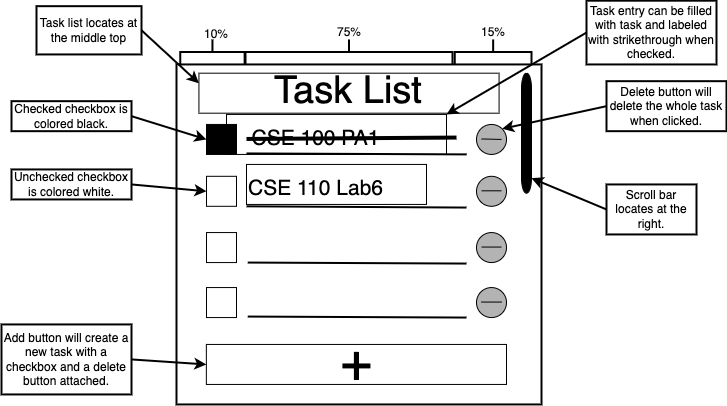

The diagram above was exported from draw.io. Its source (the exported page's mxGraphModel, read from the mxfile embedded in the PNG):
<mxGraphModel dx="714" dy="475" grid="1" gridSize="10" guides="1" tooltips="1" connect="1" arrows="1" fold="1" page="1" pageScale="1" pageWidth="827" pageHeight="600" background="#FFFFFF" math="0" shadow="0">
  <root>
    <mxCell id="0" />
    <mxCell id="1" parent="0" />
    <mxCell id="lp_ZDAzgPx_oTazsBpR8-36" value="" style="rounded=0;whiteSpace=wrap;html=1;fillColor=none;strokeColor=#000000;strokeWidth=2;" vertex="1" parent="1">
      <mxGeometry x="195" y="155.94" width="365" height="340" as="geometry" />
    </mxCell>
    <mxCell id="lp_ZDAzgPx_oTazsBpR8-2" value="" style="whiteSpace=wrap;html=1;aspect=fixed;strokeColor=#000000;fillColor=#000000;" vertex="1" parent="1">
      <mxGeometry x="225" y="215.94" width="30" height="30" as="geometry" />
    </mxCell>
    <mxCell id="lp_ZDAzgPx_oTazsBpR8-3" value="" style="endArrow=none;html=1;rounded=0;exitX=0.28;exitY=0.2;exitDx=0;exitDy=0;exitPerimeter=0;strokeWidth=2;strokeColor=#000000;entryX=0.795;entryY=0.226;entryDx=0;entryDy=0;entryPerimeter=0;" edge="1" parent="1">
      <mxGeometry width="50" height="50" relative="1" as="geometry">
        <mxPoint x="265" y="244.94" as="sourcePoint" />
        <mxPoint x="485.1750000000002" y="245.90000000000003" as="targetPoint" />
      </mxGeometry>
    </mxCell>
    <mxCell id="lp_ZDAzgPx_oTazsBpR8-4" value="" style="ellipse;whiteSpace=wrap;html=1;aspect=fixed;fillColor=#B3B3B3;strokeColor=#000000;" vertex="1" parent="1">
      <mxGeometry x="495" y="215.94" width="30" height="30" as="geometry" />
    </mxCell>
    <mxCell id="lp_ZDAzgPx_oTazsBpR8-5" value="" style="endArrow=none;html=1;rounded=0;strokeColor=#000000;" edge="1" parent="1">
      <mxGeometry width="50" height="50" relative="1" as="geometry">
        <mxPoint x="500" y="230.44" as="sourcePoint" />
        <mxPoint x="520" y="230.94" as="targetPoint" />
      </mxGeometry>
    </mxCell>
    <mxCell id="lp_ZDAzgPx_oTazsBpR8-6" value="&lt;font style=&quot;font-size: 21px;&quot;&gt;CSE 100 PA1&lt;/font&gt;" style="rounded=0;whiteSpace=wrap;html=1;fillColor=none;strokeColor=#000000;fontSize=21;spacingTop=0;spacingBottom=-9;spacingRight=41;fontColor=#000000;" vertex="1" parent="1">
      <mxGeometry x="245" y="205.94" width="220" height="40" as="geometry" />
    </mxCell>
    <mxCell id="lp_ZDAzgPx_oTazsBpR8-8" value="" style="endArrow=none;html=1;rounded=0;exitX=0.28;exitY=0.2;exitDx=0;exitDy=0;exitPerimeter=0;strokeWidth=4;strokeColor=#000000;" edge="1" parent="1">
      <mxGeometry width="50" height="50" relative="1" as="geometry">
        <mxPoint x="265" y="230.45999999999998" as="sourcePoint" />
        <mxPoint x="475" y="229.06" as="targetPoint" />
      </mxGeometry>
    </mxCell>
    <mxCell id="lp_ZDAzgPx_oTazsBpR8-9" value="" style="whiteSpace=wrap;html=1;aspect=fixed;fillColor=none;strokeColor=#000000;" vertex="1" parent="1">
      <mxGeometry x="225" y="267.81" width="30" height="30" as="geometry" />
    </mxCell>
    <mxCell id="lp_ZDAzgPx_oTazsBpR8-10" value="" style="endArrow=none;html=1;rounded=0;exitX=0.28;exitY=0.2;exitDx=0;exitDy=0;exitPerimeter=0;strokeWidth=2;strokeColor=#000000;" edge="1" parent="1">
      <mxGeometry width="50" height="50" relative="1" as="geometry">
        <mxPoint x="265" y="297.81" as="sourcePoint" />
        <mxPoint x="485" y="299.06" as="targetPoint" />
      </mxGeometry>
    </mxCell>
    <mxCell id="lp_ZDAzgPx_oTazsBpR8-11" value="" style="ellipse;whiteSpace=wrap;html=1;aspect=fixed;fillColor=#B3B3B3;strokeColor=#000000;" vertex="1" parent="1">
      <mxGeometry x="495" y="267.81" width="30" height="30" as="geometry" />
    </mxCell>
    <mxCell id="lp_ZDAzgPx_oTazsBpR8-12" value="" style="endArrow=none;html=1;rounded=0;strokeColor=#000000;" edge="1" parent="1">
      <mxGeometry width="50" height="50" relative="1" as="geometry">
        <mxPoint x="500" y="282.31" as="sourcePoint" />
        <mxPoint x="520" y="282.31" as="targetPoint" />
      </mxGeometry>
    </mxCell>
    <mxCell id="lp_ZDAzgPx_oTazsBpR8-17" value="" style="whiteSpace=wrap;html=1;aspect=fixed;fillColor=none;strokeColor=#000000;" vertex="1" parent="1">
      <mxGeometry x="225" y="324.06000000000006" width="30" height="30" as="geometry" />
    </mxCell>
    <mxCell id="lp_ZDAzgPx_oTazsBpR8-18" value="" style="endArrow=none;html=1;rounded=0;exitX=0.28;exitY=0.2;exitDx=0;exitDy=0;exitPerimeter=0;strokeWidth=2;strokeColor=#000000;" edge="1" parent="1">
      <mxGeometry width="50" height="50" relative="1" as="geometry">
        <mxPoint x="266.25" y="354.06" as="sourcePoint" />
        <mxPoint x="485" y="355.06" as="targetPoint" />
      </mxGeometry>
    </mxCell>
    <mxCell id="lp_ZDAzgPx_oTazsBpR8-19" value="" style="ellipse;whiteSpace=wrap;html=1;aspect=fixed;fillColor=#B3B3B3;strokeColor=#000000;" vertex="1" parent="1">
      <mxGeometry x="495" y="324.06000000000006" width="30" height="30" as="geometry" />
    </mxCell>
    <mxCell id="lp_ZDAzgPx_oTazsBpR8-20" value="" style="endArrow=none;html=1;rounded=0;strokeColor=#000000;" edge="1" parent="1">
      <mxGeometry width="50" height="50" relative="1" as="geometry">
        <mxPoint x="500" y="338.56" as="sourcePoint" />
        <mxPoint x="520" y="338.56" as="targetPoint" />
      </mxGeometry>
    </mxCell>
    <mxCell id="lp_ZDAzgPx_oTazsBpR8-21" value="" style="whiteSpace=wrap;html=1;aspect=fixed;fillColor=none;strokeColor=#000000;" vertex="1" parent="1">
      <mxGeometry x="225" y="379.06" width="30" height="30" as="geometry" />
    </mxCell>
    <mxCell id="lp_ZDAzgPx_oTazsBpR8-22" value="" style="endArrow=none;html=1;rounded=0;exitX=0.28;exitY=0.2;exitDx=0;exitDy=0;exitPerimeter=0;strokeWidth=2;strokeColor=#000000;" edge="1" parent="1">
      <mxGeometry width="50" height="50" relative="1" as="geometry">
        <mxPoint x="266.25" y="408.06" as="sourcePoint" />
        <mxPoint x="485" y="409.06" as="targetPoint" />
      </mxGeometry>
    </mxCell>
    <mxCell id="lp_ZDAzgPx_oTazsBpR8-23" value="" style="ellipse;whiteSpace=wrap;html=1;aspect=fixed;fillColor=#B3B3B3;strokeColor=#000000;" vertex="1" parent="1">
      <mxGeometry x="495" y="379.06" width="30" height="30" as="geometry" />
    </mxCell>
    <mxCell id="lp_ZDAzgPx_oTazsBpR8-24" value="" style="endArrow=none;html=1;rounded=0;strokeColor=#000000;" edge="1" parent="1">
      <mxGeometry width="50" height="50" relative="1" as="geometry">
        <mxPoint x="500" y="393.56" as="sourcePoint" />
        <mxPoint x="520" y="393.56" as="targetPoint" />
      </mxGeometry>
    </mxCell>
    <mxCell id="lp_ZDAzgPx_oTazsBpR8-25" value="&lt;font style=&quot;font-size: 21px;&quot;&gt;CSE 110 Lab6&lt;/font&gt;" style="rounded=0;whiteSpace=wrap;html=1;fillColor=none;strokeColor=#000000;fontSize=21;spacingTop=0;spacingBottom=-9;spacingRight=41;fontColor=#000000;" vertex="1" parent="1">
      <mxGeometry x="265" y="255.94" width="180" height="40" as="geometry" />
    </mxCell>
    <mxCell id="lp_ZDAzgPx_oTazsBpR8-28" value="&lt;font style=&quot;font-size: 54px;&quot;&gt;+&lt;/font&gt;" style="rounded=0;whiteSpace=wrap;html=1;fillColor=none;strokeColor=#000000;spacingBottom=6;fontColor=#000000;" vertex="1" parent="1">
      <mxGeometry x="224.86" y="435.94" width="300.14" height="40" as="geometry" />
    </mxCell>
    <mxCell id="lp_ZDAzgPx_oTazsBpR8-34" value="" style="shape=cylinder3;whiteSpace=wrap;html=1;boundedLbl=1;backgroundOutline=1;size=15;strokeColor=#000000;fillColor=#000000;" vertex="1" parent="1">
      <mxGeometry x="540" y="164.69" width="10" height="120" as="geometry" />
    </mxCell>
    <mxCell id="lp_ZDAzgPx_oTazsBpR8-38" value="" style="strokeWidth=2;html=1;shape=mxgraph.flowchart.annotation_2;align=left;labelPosition=right;pointerEvents=1;strokeColor=#000000;rotation=90;" vertex="1" parent="1">
      <mxGeometry x="218.45" y="111.25999999999999" width="25" height="64.38" as="geometry" />
    </mxCell>
    <mxCell id="lp_ZDAzgPx_oTazsBpR8-40" value="&lt;font&gt;10%&lt;/font&gt;" style="whiteSpace=wrap;html=1;aspect=fixed;fillColor=none;strokeColor=none;fontColor=#000000;" vertex="1" parent="1">
      <mxGeometry x="225" y="115.94" width="20" height="20" as="geometry" />
    </mxCell>
    <mxCell id="lp_ZDAzgPx_oTazsBpR8-41" value="" style="strokeWidth=2;html=1;shape=mxgraph.flowchart.annotation_2;align=left;labelPosition=right;pointerEvents=1;strokeColor=#000000;rotation=90;" vertex="1" parent="1">
      <mxGeometry x="355" y="40" width="25" height="206.88" as="geometry" />
    </mxCell>
    <mxCell id="lp_ZDAzgPx_oTazsBpR8-42" value="&lt;font&gt;75%&lt;/font&gt;" style="whiteSpace=wrap;html=1;aspect=fixed;fillColor=none;strokeColor=none;fontColor=#000000;" vertex="1" parent="1">
      <mxGeometry x="357.5" y="114.07" width="20" height="20" as="geometry" />
    </mxCell>
    <mxCell id="lp_ZDAzgPx_oTazsBpR8-43" value="" style="strokeWidth=2;html=1;shape=mxgraph.flowchart.annotation_2;align=left;labelPosition=right;pointerEvents=1;strokeColor=#000000;rotation=90;" vertex="1" parent="1">
      <mxGeometry x="499.15" y="105.07999999999998" width="25" height="76.73" as="geometry" />
    </mxCell>
    <mxCell id="lp_ZDAzgPx_oTazsBpR8-44" value="&lt;font&gt;15%&lt;/font&gt;" style="whiteSpace=wrap;html=1;aspect=fixed;fillColor=none;strokeColor=none;fontColor=#000000;" vertex="1" parent="1">
      <mxGeometry x="501.65" y="114.07" width="20" height="20" as="geometry" />
    </mxCell>
    <mxCell id="lp_ZDAzgPx_oTazsBpR8-45" value="" style="endArrow=classic;html=1;rounded=0;strokeColor=#000000;strokeWidth=2;exitX=1;exitY=0.5;exitDx=0;exitDy=0;entryX=0;entryY=0.5;entryDx=0;entryDy=0;" edge="1" parent="1" source="lp_ZDAzgPx_oTazsBpR8-47" target="lp_ZDAzgPx_oTazsBpR8-2">
      <mxGeometry width="50" height="50" relative="1" as="geometry">
        <mxPoint x="155" y="202.67000000000002" as="sourcePoint" />
        <mxPoint x="225" y="212.67" as="targetPoint" />
      </mxGeometry>
    </mxCell>
    <mxCell id="lp_ZDAzgPx_oTazsBpR8-47" value="&lt;font&gt;Checked checkbox is colored black.&lt;/font&gt;" style="rounded=0;whiteSpace=wrap;html=1;fillColor=none;strokeColor=#000000;strokeWidth=2;fontColor=#000000;" vertex="1" parent="1">
      <mxGeometry x="30" y="192.67000000000002" width="120" height="30" as="geometry" />
    </mxCell>
    <mxCell id="lp_ZDAzgPx_oTazsBpR8-49" value="" style="endArrow=classic;html=1;rounded=0;strokeColor=#000000;strokeWidth=2;exitX=1;exitY=0.5;exitDx=0;exitDy=0;entryX=0;entryY=0.5;entryDx=0;entryDy=0;" edge="1" parent="1" source="lp_ZDAzgPx_oTazsBpR8-50" target="lp_ZDAzgPx_oTazsBpR8-9">
      <mxGeometry width="50" height="50" relative="1" as="geometry">
        <mxPoint x="145" y="275.94" as="sourcePoint" />
        <mxPoint x="225" y="290.94" as="targetPoint" />
      </mxGeometry>
    </mxCell>
    <mxCell id="lp_ZDAzgPx_oTazsBpR8-50" value="&lt;font&gt;Unchecked checkbox is colored white.&lt;/font&gt;" style="rounded=0;whiteSpace=wrap;html=1;fillColor=none;strokeColor=#000000;strokeWidth=2;fontColor=#000000;" vertex="1" parent="1">
      <mxGeometry x="30" y="260.94" width="120" height="30" as="geometry" />
    </mxCell>
    <mxCell id="lp_ZDAzgPx_oTazsBpR8-52" value="" style="endArrow=classic;html=1;rounded=0;strokeColor=#000000;strokeWidth=2;exitX=0;exitY=0.5;exitDx=0;exitDy=0;entryX=1;entryY=0;entryDx=0;entryDy=0;" edge="1" parent="1" source="lp_ZDAzgPx_oTazsBpR8-53" target="lp_ZDAzgPx_oTazsBpR8-6">
      <mxGeometry width="50" height="50" relative="1" as="geometry">
        <mxPoint x="515" y="135.94" as="sourcePoint" />
        <mxPoint x="420" y="185.94" as="targetPoint" />
      </mxGeometry>
    </mxCell>
    <mxCell id="lp_ZDAzgPx_oTazsBpR8-53" value="&lt;font&gt;Task entry can be filled with task and labeled with strikethrough when checked.&lt;/font&gt;" style="rounded=0;whiteSpace=wrap;html=1;fillColor=none;strokeColor=#000000;strokeWidth=2;fontColor=#000000;" vertex="1" parent="1">
      <mxGeometry x="605" y="92.19" width="130" height="63.75" as="geometry" />
    </mxCell>
    <mxCell id="lp_ZDAzgPx_oTazsBpR8-54" value="" style="endArrow=classic;html=1;rounded=0;strokeColor=#000000;strokeWidth=2;exitX=0;exitY=0.5;exitDx=0;exitDy=0;entryX=1;entryY=0;entryDx=0;entryDy=0;" edge="1" parent="1" source="lp_ZDAzgPx_oTazsBpR8-55" target="lp_ZDAzgPx_oTazsBpR8-4">
      <mxGeometry width="50" height="50" relative="1" as="geometry">
        <mxPoint x="525" y="205.94" as="sourcePoint" />
        <mxPoint x="465" y="225.94" as="targetPoint" />
      </mxGeometry>
    </mxCell>
    <mxCell id="lp_ZDAzgPx_oTazsBpR8-55" value="&lt;font&gt;Delete button will delete the whole task when clicked.&lt;/font&gt;" style="rounded=0;whiteSpace=wrap;html=1;fillColor=none;strokeColor=#000000;strokeWidth=2;fontColor=#000000;" vertex="1" parent="1">
      <mxGeometry x="625" y="172.67" width="120" height="50" as="geometry" />
    </mxCell>
    <mxCell id="lp_ZDAzgPx_oTazsBpR8-56" value="" style="endArrow=classic;html=1;rounded=0;strokeColor=#000000;strokeWidth=2;exitX=1;exitY=0.5;exitDx=0;exitDy=0;entryX=0;entryY=0.5;entryDx=0;entryDy=0;" edge="1" parent="1" source="lp_ZDAzgPx_oTazsBpR8-57" target="lp_ZDAzgPx_oTazsBpR8-28">
      <mxGeometry width="50" height="50" relative="1" as="geometry">
        <mxPoint x="165" y="390.94" as="sourcePoint" />
        <mxPoint x="235" y="400.94" as="targetPoint" />
      </mxGeometry>
    </mxCell>
    <mxCell id="lp_ZDAzgPx_oTazsBpR8-57" value="&lt;font&gt;Add button will create a new task with a checkbox and a delete button attached.&lt;/font&gt;" style="rounded=0;whiteSpace=wrap;html=1;fillColor=none;strokeColor=#000000;strokeWidth=2;fontColor=#000000;" vertex="1" parent="1">
      <mxGeometry x="20" y="415.94" width="130" height="70" as="geometry" />
    </mxCell>
    <mxCell id="lp_ZDAzgPx_oTazsBpR8-60" value="&lt;font&gt;Scroll bar locates at the right.&lt;/font&gt;" style="rounded=0;whiteSpace=wrap;html=1;fillColor=none;strokeColor=#000000;strokeWidth=2;fontColor=#000000;" vertex="1" parent="1">
      <mxGeometry x="625" y="275.94" width="90" height="50" as="geometry" />
    </mxCell>
    <mxCell id="lp_ZDAzgPx_oTazsBpR8-61" value="" style="endArrow=classic;html=1;rounded=0;strokeColor=#000000;strokeWidth=2;exitX=0;exitY=0.5;exitDx=0;exitDy=0;entryX=1;entryY=1;entryDx=0;entryDy=-15;entryPerimeter=0;" edge="1" parent="1" source="lp_ZDAzgPx_oTazsBpR8-60" target="lp_ZDAzgPx_oTazsBpR8-34">
      <mxGeometry width="50" height="50" relative="1" as="geometry">
        <mxPoint x="575" y="247.94" as="sourcePoint" />
        <mxPoint x="495" y="265.94" as="targetPoint" />
      </mxGeometry>
    </mxCell>
    <mxCell id="lp_ZDAzgPx_oTazsBpR8-65" value="&lt;font style=&quot;font-size: 38px;&quot;&gt;Task List&lt;/font&gt;" style="rounded=0;whiteSpace=wrap;html=1;fillColor=none;strokeColor=#000000;spacingBottom=6;fontColor=#000000;" vertex="1" parent="1">
      <mxGeometry x="217.43" y="164.69" width="300.14" height="40" as="geometry" />
    </mxCell>
    <mxCell id="lp_ZDAzgPx_oTazsBpR8-66" value="" style="endArrow=classic;html=1;rounded=0;strokeColor=#000000;strokeWidth=2;exitX=1;exitY=0.5;exitDx=0;exitDy=0;entryX=0;entryY=0.25;entryDx=0;entryDy=0;" edge="1" parent="1" source="lp_ZDAzgPx_oTazsBpR8-67" target="lp_ZDAzgPx_oTazsBpR8-65">
      <mxGeometry width="50" height="50" relative="1" as="geometry">
        <mxPoint x="165" y="107.67000000000002" as="sourcePoint" />
        <mxPoint x="235" y="135.94" as="targetPoint" />
      </mxGeometry>
    </mxCell>
    <mxCell id="lp_ZDAzgPx_oTazsBpR8-67" value="&lt;font&gt;Task list locates at the middle top&lt;/font&gt;" style="rounded=0;whiteSpace=wrap;html=1;fillColor=none;strokeColor=#000000;strokeWidth=2;fontColor=#000000;" vertex="1" parent="1">
      <mxGeometry x="55" y="97.66999999999999" width="105" height="48.27" as="geometry" />
    </mxCell>
  </root>
</mxGraphModel>